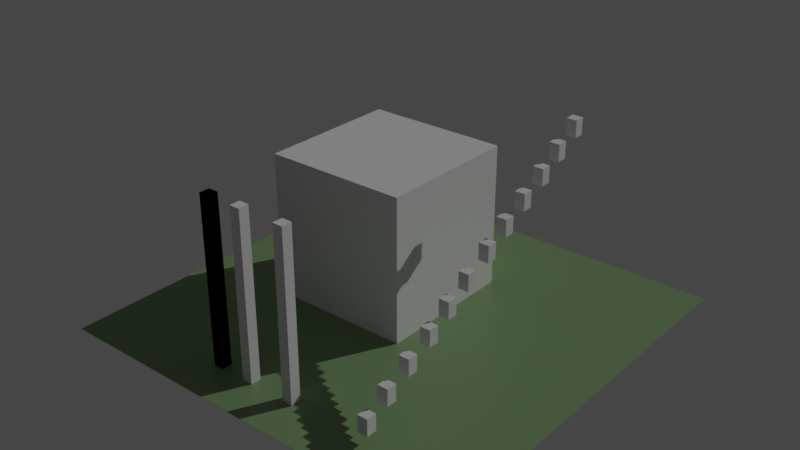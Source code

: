 # Source: game7_testmap00.blend  (saved by Blender 3.1.7; exported with 4.5.12 LTS)
import bpy
from mathutils import Matrix  # noqa: F401  (used for matrix-valued properties, if any)

bpy.ops.wm.read_factory_settings(use_empty=True)
scene = bpy.context.scene
scene.name = 'Scene'

# ---- collections
col_collection = bpy.data.collections.new('Collection'); scene.collection.children.link(col_collection)

# ---- materials (node trees are filled in below, after node groups)
mat_material = bpy.data.materials.new('Material')
mat_material.alpha_threshold = 0.0
mat_material.use_transparent_shadow = False
mat_material.line_color = (0.0, 0.0, 0.0, 1.0)

# ---- material node trees
mat_material.use_nodes = True; mat_material.node_tree.nodes.clear()
_N = mat_material.node_tree.nodes; _L = mat_material.node_tree.links
n0 = _N.new('ShaderNodeOutputMaterial'); n0.name = 'Material Output'; n0.location = (300, 300)
n1 = _N.new('ShaderNodeBsdfPrincipled'); n1.name = 'Principled BSDF'; n1.location = (10, 300)
n1.distribution = 'GGX'
n1.subsurface_method = 'RANDOM_WALK_SKIN'
n1.inputs[0].default_value = (0.2062, 0.3285, 0.1559, 1.0)
n1.inputs[2].default_value = 0.4
n1.inputs[3].default_value = 1.45
n1.inputs[27].default_value = (0.0, 0.0, 0.0, 1.0)
n1.inputs[28].default_value = 1.0
_L.new(n1.outputs[0], n0.inputs[0])
n0.is_active_output = True

# ---- world
world_world = bpy.data.worlds.new('World'); scene.world = world_world
world_world.use_nodes = True; world_world.node_tree.nodes.clear()
_N = world_world.node_tree.nodes; _L = world_world.node_tree.links
n0 = _N.new('ShaderNodeOutputWorld'); n0.name = 'World Output'; n0.location = (300, 300)
n1 = _N.new('ShaderNodeBackground'); n1.name = 'Background'; n1.location = (10, 300)
n1.inputs[0].default_value = (0.05088, 0.05088, 0.05088, 1.0)
_L.new(n1.outputs[0], n0.inputs[0])
n0.is_active_output = True
world_world.color = (0.05088, 0.05088, 0.05088)
world_world.use_sun_shadow = False
world_world.sun_shadow_jitter_overblur = 0.0

# ---- lights
light_sun = bpy.data.lights.new('Sun', 'SUN')
light_sun.transmission_factor = 0.0
light_sun.energy = 1.0
light_sun.shadow_soft_size = 0.125

# ---- meshes
me_cube = bpy.data.meshes.new('Cube')
me_cube.from_pydata([(20.0, 20.0, 0.01), (20.0, 20.0, -0.01), (20.0, -20.0, 0.01), (20.0, -20.0, -0.01), (-20.0, 20.0, 0.01), (-20.0, 20.0, -0.01), (-20.0, -20.0, 0.01), (-20.0, -20.0, -0.01)], [], [(0, 4, 6, 2), (3, 2, 6, 7), (7, 6, 4, 5), (5, 1, 3, 7), (1, 0, 2, 3), (5, 4, 0, 1)])
_uv = me_cube.uv_layers.new(name='UVMap')
_uv.uv.foreach_set('vector', [0.625, 0.5, 0.875, 0.5, 0.875, 0.75, 0.625, 0.75, 0.375, 0.75, 0.625, 0.75, 0.625, 1.0, 0.375, 1.0, 0.375, 0.0, 0.625, 0.0, 0.625, 0.25, 0.375, 0.25, 0.125, 0.5, 0.375, 0.5, 0.375, 0.75, 0.125, 0.75, 0.375, 0.5, 0.625, 0.5, 0.625, 0.75, 0.375, 0.75, 0.375, 0.25, 0.625, 0.25, 0.625, 0.5, 0.375, 0.5])
me_cube.materials.append(mat_material)
me_cube.use_remesh_preserve_volume = False
me_cube.use_remesh_preserve_attributes = False
me_cube.use_mirror_vertex_groups = False
me_cube.update()
me_cube_001 = bpy.data.meshes.new('Cube.001')
me_cube_001.from_pydata([(-11.0, -4.0, 0.0), (-11.0, -4.0, 14.0), (-11.0, 10.0, 0.0), (-11.0, 10.0, 14.0), (3.0, -4.0, 0.0), (3.0, -4.0, 14.0), (3.0, 10.0, 0.0), (3.0, 10.0, 14.0)], [], [(0, 1, 3, 2), (2, 3, 7, 6), (6, 7, 5, 4), (4, 5, 1, 0), (2, 6, 4, 0), (7, 3, 1, 5)])
_uv = me_cube_001.uv_layers.new(name='UVMap')
_uv.uv.foreach_set('vector', [0.375, 0.0, 0.625, 0.0, 0.625, 0.25, 0.375, 0.25, 0.375, 0.25, 0.625, 0.25, 0.625, 0.5, 0.375, 0.5, 0.375, 0.5, 0.625, 0.5, 0.625, 0.75, 0.375, 0.75, 0.375, 0.75, 0.625, 0.75, 0.625, 1.0, 0.375, 1.0, 0.125, 0.5, 0.375, 0.5, 0.375, 0.75, 0.125, 0.75, 0.625, 0.5, 0.875, 0.5, 0.875, 0.75, 0.625, 0.75])
me_cube_001.use_remesh_fix_poles = True
me_cube_001.use_remesh_preserve_attributes = False
me_cube_001.update()
me_cube_002 = bpy.data.meshes.new('Cube.002')
me_cube_002.from_pydata([(-6.712, -16.21, 0.0), (-6.712, -16.21, 16.0), (-6.712, -15.21, 0.0), (-6.712, -15.21, 16.0), (-5.712, -16.21, 0.0), (-5.712, -16.21, 16.0), (-5.712, -15.21, 0.0), (-5.712, -15.21, 16.0)], [], [(0, 1, 3, 2), (2, 3, 7, 6), (6, 7, 5, 4), (4, 5, 1, 0), (2, 6, 4, 0), (7, 3, 1, 5)])
_uv = me_cube_002.uv_layers.new(name='UVMap')
_uv.uv.foreach_set('vector', [0.375, 0.0, 0.625, 0.0, 0.625, 0.25, 0.375, 0.25, 0.375, 0.25, 0.625, 0.25, 0.625, 0.5, 0.375, 0.5, 0.375, 0.5, 0.625, 0.5, 0.625, 0.75, 0.375, 0.75, 0.375, 0.75, 0.625, 0.75, 0.625, 1.0, 0.375, 1.0, 0.125, 0.5, 0.375, 0.5, 0.375, 0.75, 0.125, 0.75, 0.625, 0.5, 0.875, 0.5, 0.875, 0.75, 0.625, 0.75])
me_cube_002.use_remesh_fix_poles = True
me_cube_002.use_remesh_preserve_attributes = False
me_cube_002.update()
me_cube_003 = bpy.data.meshes.new('Cube.003')
me_cube_003.from_pydata([(-6.712, -16.21, 0.0), (-6.712, -16.21, 16.0), (-6.712, -15.21, 0.0), (-6.712, -15.21, 16.0), (-5.712, -16.21, 0.0), (-5.712, -16.21, 16.0), (-5.712, -15.21, 0.0), (-5.712, -15.21, 16.0)], [], [(0, 1, 3, 2), (2, 3, 7, 6), (6, 7, 5, 4), (4, 5, 1, 0), (2, 6, 4, 0), (7, 3, 1, 5)])
_uv = me_cube_003.uv_layers.new(name='UVMap')
_uv.uv.foreach_set('vector', [0.375, 0.0, 0.625, 0.0, 0.625, 0.25, 0.375, 0.25, 0.375, 0.25, 0.625, 0.25, 0.625, 0.5, 0.375, 0.5, 0.375, 0.5, 0.625, 0.5, 0.625, 0.75, 0.375, 0.75, 0.375, 0.75, 0.625, 0.75, 0.625, 1.0, 0.375, 1.0, 0.125, 0.5, 0.375, 0.5, 0.375, 0.75, 0.125, 0.75, 0.625, 0.5, 0.875, 0.5, 0.875, 0.75, 0.625, 0.75])
me_cube_003.use_remesh_fix_poles = True
me_cube_003.use_remesh_preserve_attributes = False
me_cube_003.update()
me_cube_004 = bpy.data.meshes.new('Cube.004')
me_cube_004.from_pydata([(-3.255, -16.21, 0.0), (-3.255, -16.21, 16.0), (-3.255, -15.21, 0.0), (-3.255, -15.21, 16.0), (-2.255, -16.21, 0.0), (-2.255, -16.21, 16.0), (-2.255, -15.21, 0.0), (-2.255, -15.21, 16.0)], [], [(0, 1, 3, 2), (2, 3, 7, 6), (6, 7, 5, 4), (4, 5, 1, 0), (2, 6, 4, 0), (7, 3, 1, 5)])
_uv = me_cube_004.uv_layers.new(name='UVMap')
_uv.uv.foreach_set('vector', [0.375, 0.0, 0.625, 0.0, 0.625, 0.25, 0.375, 0.25, 0.375, 0.25, 0.625, 0.25, 0.625, 0.5, 0.375, 0.5, 0.375, 0.5, 0.625, 0.5, 0.625, 0.75, 0.375, 0.75, 0.375, 0.75, 0.625, 0.75, 0.625, 1.0, 0.375, 1.0, 0.125, 0.5, 0.375, 0.5, 0.375, 0.75, 0.125, 0.75, 0.625, 0.5, 0.875, 0.5, 0.875, 0.75, 0.625, 0.75])
me_cube_004.use_remesh_fix_poles = True
me_cube_004.use_remesh_preserve_attributes = False
me_cube_004.update()
me_cube_005 = bpy.data.meshes.new('Cube.005')
me_cube_005.from_pydata([(1.325, -16.21, 0.0), (1.325, -16.21, 16.0), (1.325, -15.21, 0.0), (1.325, -15.21, 16.0), (2.325, -16.21, 0.0), (2.325, -16.21, 16.0), (2.325, -15.21, 0.0), (2.325, -15.21, 16.0)], [], [(0, 1, 3, 2), (2, 3, 7, 6), (6, 7, 5, 4), (4, 5, 1, 0), (2, 6, 4, 0), (7, 3, 1, 5)])
_uv = me_cube_005.uv_layers.new(name='UVMap')
_uv.uv.foreach_set('vector', [0.375, 0.0, 0.625, 0.0, 0.625, 0.25, 0.375, 0.25, 0.375, 0.25, 0.625, 0.25, 0.625, 0.5, 0.375, 0.5, 0.375, 0.5, 0.625, 0.5, 0.625, 0.75, 0.375, 0.75, 0.375, 0.75, 0.625, 0.75, 0.625, 1.0, 0.375, 1.0, 0.125, 0.5, 0.375, 0.5, 0.375, 0.75, 0.125, 0.75, 0.625, 0.5, 0.875, 0.5, 0.875, 0.75, 0.625, 0.75])
me_cube_005.use_remesh_fix_poles = True
me_cube_005.use_remesh_preserve_attributes = False
me_cube_005.update()
me_cube_006 = bpy.data.meshes.new('Cube.006')
me_cube_006.from_pydata([(9.344, -16.21, 0.9341), (9.344, -16.21, 2.534), (9.344, -15.21, 0.9341), (9.344, -15.21, 2.534), (10.34, -16.21, 0.9341), (10.34, -16.21, 2.534), (10.34, -15.21, 0.9341), (10.34, -15.21, 2.534)], [], [(0, 1, 3, 2), (2, 3, 7, 6), (6, 7, 5, 4), (4, 5, 1, 0), (2, 6, 4, 0), (7, 3, 1, 5)])
_uv = me_cube_006.uv_layers.new(name='UVMap')
_uv.uv.foreach_set('vector', [0.375, 0.0, 0.625, 0.0, 0.625, 0.25, 0.375, 0.25, 0.375, 0.25, 0.625, 0.25, 0.625, 0.5, 0.375, 0.5, 0.375, 0.5, 0.625, 0.5, 0.625, 0.75, 0.375, 0.75, 0.375, 0.75, 0.625, 0.75, 0.625, 1.0, 0.375, 1.0, 0.125, 0.5, 0.375, 0.5, 0.375, 0.75, 0.125, 0.75, 0.625, 0.5, 0.875, 0.5, 0.875, 0.75, 0.625, 0.75])
me_cube_006.use_remesh_fix_poles = True
me_cube_006.use_remesh_preserve_attributes = False
me_cube_006.update()
me_cube_007 = bpy.data.meshes.new('Cube.007')
me_cube_007.from_pydata([(9.344, -13.87, 2.366), (9.344, -13.87, 3.966), (9.344, -12.87, 2.366), (9.344, -12.87, 3.966), (10.34, -13.87, 2.366), (10.34, -13.87, 3.966), (10.34, -12.87, 2.366), (10.34, -12.87, 3.966)], [], [(0, 1, 3, 2), (2, 3, 7, 6), (6, 7, 5, 4), (4, 5, 1, 0), (2, 6, 4, 0), (7, 3, 1, 5)])
_uv = me_cube_007.uv_layers.new(name='UVMap')
_uv.uv.foreach_set('vector', [0.375, 0.0, 0.625, 0.0, 0.625, 0.25, 0.375, 0.25, 0.375, 0.25, 0.625, 0.25, 0.625, 0.5, 0.375, 0.5, 0.375, 0.5, 0.625, 0.5, 0.625, 0.75, 0.375, 0.75, 0.375, 0.75, 0.625, 0.75, 0.625, 1.0, 0.375, 1.0, 0.125, 0.5, 0.375, 0.5, 0.375, 0.75, 0.125, 0.75, 0.625, 0.5, 0.875, 0.5, 0.875, 0.75, 0.625, 0.75])
me_cube_007.use_remesh_fix_poles = True
me_cube_007.use_remesh_preserve_attributes = False
me_cube_007.update()
me_cube_008 = bpy.data.meshes.new('Cube.008')
me_cube_008.from_pydata([(9.344, -11.36, 3.755), (9.344, -11.36, 5.355), (9.344, -10.36, 3.755), (9.344, -10.36, 5.355), (10.34, -11.36, 3.755), (10.34, -11.36, 5.355), (10.34, -10.36, 3.755), (10.34, -10.36, 5.355)], [], [(0, 1, 3, 2), (2, 3, 7, 6), (6, 7, 5, 4), (4, 5, 1, 0), (2, 6, 4, 0), (7, 3, 1, 5)])
_uv = me_cube_008.uv_layers.new(name='UVMap')
_uv.uv.foreach_set('vector', [0.375, 0.0, 0.625, 0.0, 0.625, 0.25, 0.375, 0.25, 0.375, 0.25, 0.625, 0.25, 0.625, 0.5, 0.375, 0.5, 0.375, 0.5, 0.625, 0.5, 0.625, 0.75, 0.375, 0.75, 0.375, 0.75, 0.625, 0.75, 0.625, 1.0, 0.375, 1.0, 0.125, 0.5, 0.375, 0.5, 0.375, 0.75, 0.125, 0.75, 0.625, 0.5, 0.875, 0.5, 0.875, 0.75, 0.625, 0.75])
me_cube_008.use_remesh_fix_poles = True
me_cube_008.use_remesh_preserve_attributes = False
me_cube_008.update()
me_cube_009 = bpy.data.meshes.new('Cube.009')
me_cube_009.from_pydata([(9.344, -8.798, 5.101), (9.344, -8.798, 6.701), (9.344, -7.798, 5.101), (9.344, -7.798, 6.701), (10.34, -8.798, 5.101), (10.34, -8.798, 6.701), (10.34, -7.798, 5.101), (10.34, -7.798, 6.701)], [], [(0, 1, 3, 2), (2, 3, 7, 6), (6, 7, 5, 4), (4, 5, 1, 0), (2, 6, 4, 0), (7, 3, 1, 5)])
_uv = me_cube_009.uv_layers.new(name='UVMap')
_uv.uv.foreach_set('vector', [0.375, 0.0, 0.625, 0.0, 0.625, 0.25, 0.375, 0.25, 0.375, 0.25, 0.625, 0.25, 0.625, 0.5, 0.375, 0.5, 0.375, 0.5, 0.625, 0.5, 0.625, 0.75, 0.375, 0.75, 0.375, 0.75, 0.625, 0.75, 0.625, 1.0, 0.375, 1.0, 0.125, 0.5, 0.375, 0.5, 0.375, 0.75, 0.125, 0.75, 0.625, 0.5, 0.875, 0.5, 0.875, 0.75, 0.625, 0.75])
me_cube_009.use_remesh_fix_poles = True
me_cube_009.use_remesh_preserve_attributes = False
me_cube_009.update()
me_cube_010 = bpy.data.meshes.new('Cube.010')
me_cube_010.from_pydata([(9.344, -6.459, 6.533), (9.344, -6.459, 8.133), (9.344, -5.459, 6.533), (9.344, -5.459, 8.133), (10.34, -6.459, 6.533), (10.34, -6.459, 8.133), (10.34, -5.459, 6.533), (10.34, -5.459, 8.133)], [], [(0, 1, 3, 2), (2, 3, 7, 6), (6, 7, 5, 4), (4, 5, 1, 0), (2, 6, 4, 0), (7, 3, 1, 5)])
_uv = me_cube_010.uv_layers.new(name='UVMap')
_uv.uv.foreach_set('vector', [0.375, 0.0, 0.625, 0.0, 0.625, 0.25, 0.375, 0.25, 0.375, 0.25, 0.625, 0.25, 0.625, 0.5, 0.375, 0.5, 0.375, 0.5, 0.625, 0.5, 0.625, 0.75, 0.375, 0.75, 0.375, 0.75, 0.625, 0.75, 0.625, 1.0, 0.375, 1.0, 0.125, 0.5, 0.375, 0.5, 0.375, 0.75, 0.125, 0.75, 0.625, 0.5, 0.875, 0.5, 0.875, 0.75, 0.625, 0.75])
me_cube_010.use_remesh_fix_poles = True
me_cube_010.use_remesh_preserve_attributes = False
me_cube_010.update()
me_cube_011 = bpy.data.meshes.new('Cube.011')
me_cube_011.from_pydata([(9.344, -3.957, 7.922), (9.344, -3.957, 9.522), (9.344, -2.957, 7.922), (9.344, -2.957, 9.522), (10.34, -3.957, 7.922), (10.34, -3.957, 9.522), (10.34, -2.957, 7.922), (10.34, -2.957, 9.522)], [], [(0, 1, 3, 2), (2, 3, 7, 6), (6, 7, 5, 4), (4, 5, 1, 0), (2, 6, 4, 0), (7, 3, 1, 5)])
_uv = me_cube_011.uv_layers.new(name='UVMap')
_uv.uv.foreach_set('vector', [0.375, 0.0, 0.625, 0.0, 0.625, 0.25, 0.375, 0.25, 0.375, 0.25, 0.625, 0.25, 0.625, 0.5, 0.375, 0.5, 0.375, 0.5, 0.625, 0.5, 0.625, 0.75, 0.375, 0.75, 0.375, 0.75, 0.625, 0.75, 0.625, 1.0, 0.375, 1.0, 0.125, 0.5, 0.375, 0.5, 0.375, 0.75, 0.125, 0.75, 0.625, 0.5, 0.875, 0.5, 0.875, 0.75, 0.625, 0.75])
me_cube_011.use_remesh_fix_poles = True
me_cube_011.use_remesh_preserve_attributes = False
me_cube_011.update()
me_cube_012 = bpy.data.meshes.new('Cube.012')
me_cube_012.from_pydata([(9.344, -1.326, 9.401), (9.344, -1.326, 11.0), (9.344, -0.3263, 9.401), (9.344, -0.3263, 11.0), (10.34, -1.326, 9.401), (10.34, -1.326, 11.0), (10.34, -0.3263, 9.401), (10.34, -0.3263, 11.0)], [], [(0, 1, 3, 2), (2, 3, 7, 6), (6, 7, 5, 4), (4, 5, 1, 0), (2, 6, 4, 0), (7, 3, 1, 5)])
_uv = me_cube_012.uv_layers.new(name='UVMap')
_uv.uv.foreach_set('vector', [0.375, 0.0, 0.625, 0.0, 0.625, 0.25, 0.375, 0.25, 0.375, 0.25, 0.625, 0.25, 0.625, 0.5, 0.375, 0.5, 0.375, 0.5, 0.625, 0.5, 0.625, 0.75, 0.375, 0.75, 0.375, 0.75, 0.625, 0.75, 0.625, 1.0, 0.375, 1.0, 0.125, 0.5, 0.375, 0.5, 0.375, 0.75, 0.125, 0.75, 0.625, 0.5, 0.875, 0.5, 0.875, 0.75, 0.625, 0.75])
me_cube_012.use_remesh_fix_poles = True
me_cube_012.use_remesh_preserve_attributes = False
me_cube_012.update()
me_cube_013 = bpy.data.meshes.new('Cube.013')
me_cube_013.from_pydata([(9.344, 1.013, 10.83), (9.344, 1.013, 12.43), (9.344, 2.013, 10.83), (9.344, 2.013, 12.43), (10.34, 1.013, 10.83), (10.34, 1.013, 12.43), (10.34, 2.013, 10.83), (10.34, 2.013, 12.43)], [], [(0, 1, 3, 2), (2, 3, 7, 6), (6, 7, 5, 4), (4, 5, 1, 0), (2, 6, 4, 0), (7, 3, 1, 5)])
_uv = me_cube_013.uv_layers.new(name='UVMap')
_uv.uv.foreach_set('vector', [0.375, 0.0, 0.625, 0.0, 0.625, 0.25, 0.375, 0.25, 0.375, 0.25, 0.625, 0.25, 0.625, 0.5, 0.375, 0.5, 0.375, 0.5, 0.625, 0.5, 0.625, 0.75, 0.375, 0.75, 0.375, 0.75, 0.625, 0.75, 0.625, 1.0, 0.375, 1.0, 0.125, 0.5, 0.375, 0.5, 0.375, 0.75, 0.125, 0.75, 0.625, 0.5, 0.875, 0.5, 0.875, 0.75, 0.625, 0.75])
me_cube_013.use_remesh_fix_poles = True
me_cube_013.use_remesh_preserve_attributes = False
me_cube_013.update()
me_cube_014 = bpy.data.meshes.new('Cube.014')
me_cube_014.from_pydata([(9.344, 3.515, 12.22), (9.344, 3.515, 13.82), (9.344, 4.515, 12.22), (9.344, 4.515, 13.82), (10.34, 3.515, 12.22), (10.34, 3.515, 13.82), (10.34, 4.515, 12.22), (10.34, 4.515, 13.82)], [], [(0, 1, 3, 2), (2, 3, 7, 6), (6, 7, 5, 4), (4, 5, 1, 0), (2, 6, 4, 0), (7, 3, 1, 5)])
_uv = me_cube_014.uv_layers.new(name='UVMap')
_uv.uv.foreach_set('vector', [0.375, 0.0, 0.625, 0.0, 0.625, 0.25, 0.375, 0.25, 0.375, 0.25, 0.625, 0.25, 0.625, 0.5, 0.375, 0.5, 0.375, 0.5, 0.625, 0.5, 0.625, 0.75, 0.375, 0.75, 0.375, 0.75, 0.625, 0.75, 0.625, 1.0, 0.375, 1.0, 0.125, 0.5, 0.375, 0.5, 0.375, 0.75, 0.125, 0.75, 0.625, 0.5, 0.875, 0.5, 0.875, 0.75, 0.625, 0.75])
me_cube_014.use_remesh_fix_poles = True
me_cube_014.use_remesh_preserve_attributes = False
me_cube_014.update()
me_cube_015 = bpy.data.meshes.new('Cube.015')
me_cube_015.from_pydata([(9.344, 6.081, 13.57), (9.344, 6.081, 15.17), (9.344, 7.081, 13.57), (9.344, 7.081, 15.17), (10.34, 6.081, 13.57), (10.34, 6.081, 15.17), (10.34, 7.081, 13.57), (10.34, 7.081, 15.17)], [], [(0, 1, 3, 2), (2, 3, 7, 6), (6, 7, 5, 4), (4, 5, 1, 0), (2, 6, 4, 0), (7, 3, 1, 5)])
_uv = me_cube_015.uv_layers.new(name='UVMap')
_uv.uv.foreach_set('vector', [0.375, 0.0, 0.625, 0.0, 0.625, 0.25, 0.375, 0.25, 0.375, 0.25, 0.625, 0.25, 0.625, 0.5, 0.375, 0.5, 0.375, 0.5, 0.625, 0.5, 0.625, 0.75, 0.375, 0.75, 0.375, 0.75, 0.625, 0.75, 0.625, 1.0, 0.375, 1.0, 0.125, 0.5, 0.375, 0.5, 0.375, 0.75, 0.125, 0.75, 0.625, 0.5, 0.875, 0.5, 0.875, 0.75, 0.625, 0.75])
me_cube_015.use_remesh_fix_poles = True
me_cube_015.use_remesh_preserve_attributes = False
me_cube_015.update()
me_cube_016 = bpy.data.meshes.new('Cube.016')
me_cube_016.from_pydata([(9.344, 8.421, 15.0), (9.344, 8.421, 16.6), (9.344, 9.421, 15.0), (9.344, 9.421, 16.6), (10.34, 8.421, 15.0), (10.34, 8.421, 16.6), (10.34, 9.421, 15.0), (10.34, 9.421, 16.6)], [], [(0, 1, 3, 2), (2, 3, 7, 6), (6, 7, 5, 4), (4, 5, 1, 0), (2, 6, 4, 0), (7, 3, 1, 5)])
_uv = me_cube_016.uv_layers.new(name='UVMap')
_uv.uv.foreach_set('vector', [0.375, 0.0, 0.625, 0.0, 0.625, 0.25, 0.375, 0.25, 0.375, 0.25, 0.625, 0.25, 0.625, 0.5, 0.375, 0.5, 0.375, 0.5, 0.625, 0.5, 0.625, 0.75, 0.375, 0.75, 0.375, 0.75, 0.625, 0.75, 0.625, 1.0, 0.375, 1.0, 0.125, 0.5, 0.375, 0.5, 0.375, 0.75, 0.125, 0.75, 0.625, 0.5, 0.875, 0.5, 0.875, 0.75, 0.625, 0.75])
me_cube_016.use_remesh_fix_poles = True
me_cube_016.use_remesh_preserve_attributes = False
me_cube_016.update()
me_cube_017 = bpy.data.meshes.new('Cube.017')
me_cube_017.from_pydata([(9.344, 10.92, 16.39), (9.344, 10.92, 17.99), (9.344, 11.92, 16.39), (9.344, 11.92, 17.99), (10.34, 10.92, 16.39), (10.34, 10.92, 17.99), (10.34, 11.92, 16.39), (10.34, 11.92, 17.99)], [], [(0, 1, 3, 2), (2, 3, 7, 6), (6, 7, 5, 4), (4, 5, 1, 0), (2, 6, 4, 0), (7, 3, 1, 5)])
_uv = me_cube_017.uv_layers.new(name='UVMap')
_uv.uv.foreach_set('vector', [0.375, 0.0, 0.625, 0.0, 0.625, 0.25, 0.375, 0.25, 0.375, 0.25, 0.625, 0.25, 0.625, 0.5, 0.375, 0.5, 0.375, 0.5, 0.625, 0.5, 0.625, 0.75, 0.375, 0.75, 0.375, 0.75, 0.625, 0.75, 0.625, 1.0, 0.375, 1.0, 0.125, 0.5, 0.375, 0.5, 0.375, 0.75, 0.125, 0.75, 0.625, 0.5, 0.875, 0.5, 0.875, 0.75, 0.625, 0.75])
me_cube_017.use_remesh_fix_poles = True
me_cube_017.use_remesh_preserve_attributes = False
me_cube_017.update()

# ---- objects
ob_white_cube = bpy.data.objects.new('white cube', me_cube)
ob_sun = bpy.data.objects.new('Sun', light_sun)
ob_green_cube = bpy.data.objects.new('green cube', me_cube_001)
ob_green_cube_001 = bpy.data.objects.new('green cube.001', me_cube_002)
ob_green_cube_002 = bpy.data.objects.new('green cube.002', me_cube_003)
ob_green_cube_003 = bpy.data.objects.new('green cube.003', me_cube_004)
ob_green_cube_004 = bpy.data.objects.new('green cube.004', me_cube_005)
ob_green_cube_005 = bpy.data.objects.new('green cube.005', me_cube_006)
ob_green_cube_006 = bpy.data.objects.new('green cube.006', me_cube_007)
ob_green_cube_007 = bpy.data.objects.new('green cube.007', me_cube_008)
ob_green_cube_008 = bpy.data.objects.new('green cube.008', me_cube_009)
ob_green_cube_009 = bpy.data.objects.new('green cube.009', me_cube_010)
ob_green_cube_010 = bpy.data.objects.new('green cube.010', me_cube_011)
ob_green_cube_011 = bpy.data.objects.new('green cube.011', me_cube_012)
ob_green_cube_012 = bpy.data.objects.new('green cube.012', me_cube_013)
ob_green_cube_013 = bpy.data.objects.new('green cube.013', me_cube_014)
ob_green_cube_014 = bpy.data.objects.new('green cube.014', me_cube_015)
ob_green_cube_015 = bpy.data.objects.new('green cube.015', me_cube_016)
ob_green_cube_016 = bpy.data.objects.new('green cube.016', me_cube_017)

# ---- transforms, parenting, visibility, modifiers, constraints
ob_white_cube.location = (0.0, 0.0, 0.0)
ob_white_cube.lock_rotations_4d = False
ob_white_cube.empty_display_type = 'ARROWS'
ob_white_cube.lineart.crease_threshold = 0.0
ob_sun.location = (1.103, 16.96, 13.36)
ob_sun.rotation_euler = (-0.9171, 0.422, -6.445)
ob_green_cube.location = (0.0, 0.0, 0.0)
ob_green_cube_001.location = (0.0, 0.0, 0.0)
ob_green_cube_002.location = (0.0, 0.0, 0.0)
ob_green_cube_003.location = (0.0, 0.0, 0.0)
ob_green_cube_004.location = (0.0, 0.0, 0.0)
ob_green_cube_005.location = (0.0, 0.0, 0.0)
ob_green_cube_006.location = (0.0, 0.0, 0.0)
ob_green_cube_007.location = (0.0, 0.0, 0.0)
ob_green_cube_008.location = (0.0, 0.0, 0.0)
ob_green_cube_009.location = (0.0, 0.0, 0.0)
ob_green_cube_010.location = (0.0, 0.0, 0.0)
ob_green_cube_011.location = (0.0, 0.0, 0.0)
ob_green_cube_012.location = (0.0, 0.0, 0.0)
ob_green_cube_013.location = (0.0, 0.0, 0.0)
ob_green_cube_014.location = (0.0, 0.0, 0.0)
ob_green_cube_015.location = (0.0, 0.0, 0.0)
ob_green_cube_016.location = (0.0, 0.0, 0.0)

# ---- collection membership
col_collection.objects.link(ob_white_cube)
col_collection.objects.link(ob_sun)
col_collection.objects.link(ob_green_cube)
col_collection.objects.link(ob_green_cube_001)
col_collection.objects.link(ob_green_cube_002)
col_collection.objects.link(ob_green_cube_003)
col_collection.objects.link(ob_green_cube_004)
col_collection.objects.link(ob_green_cube_005)
col_collection.objects.link(ob_green_cube_006)
col_collection.objects.link(ob_green_cube_007)
col_collection.objects.link(ob_green_cube_008)
col_collection.objects.link(ob_green_cube_009)
col_collection.objects.link(ob_green_cube_010)
col_collection.objects.link(ob_green_cube_011)
col_collection.objects.link(ob_green_cube_012)
col_collection.objects.link(ob_green_cube_013)
col_collection.objects.link(ob_green_cube_014)
col_collection.objects.link(ob_green_cube_015)
col_collection.objects.link(ob_green_cube_016)

# ---- scene / render settings (as saved in the file)
scene.frame_start = 1; scene.frame_end = 250; scene.frame_set(1)
scene.render.engine = 'BLENDER_EEVEE_NEXT'
scene.cycles.sampling_pattern = 'TABULATED_SOBOL'
scene.cycles.use_light_tree = False
scene.view_settings.view_transform = 'Filmic'
bpy.context.view_layer.update()

# ---- added for rendering (the .blend has no active camera): camera
cam_auto = bpy.data.cameras.new('AutoCamera')
cam_auto.lens = 50.0
cam_auto.sensor_width = 36.0
cam_auto.clip_end = 1000.0
ob_auto_camera = bpy.data.objects.new('AutoCamera', cam_auto)
scene.collection.objects.link(ob_auto_camera)
ob_auto_camera.location = (54.924, -65.9087, 52.9284)
ob_auto_camera.rotation_euler = (1.09748, -7.21219e-08, 0.694738)
scene.camera = ob_auto_camera
bpy.context.view_layer.update()
